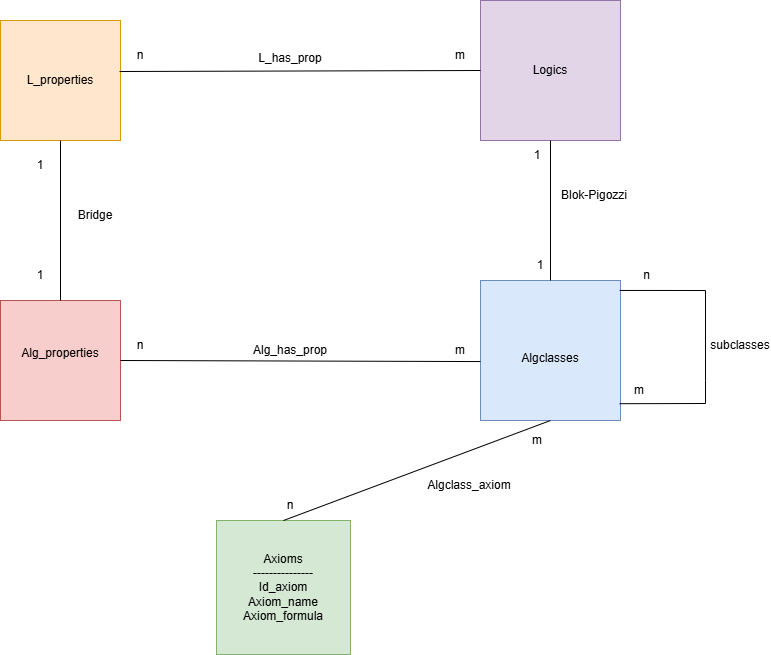

The diagram above was exported from draw.io. Its source (the exported page's mxGraphModel, read from the mxfile embedded in the PNG):
<mxGraphModel dx="1426" dy="849" grid="1" gridSize="10" guides="1" tooltips="1" connect="1" arrows="1" fold="1" page="1" pageScale="1" pageWidth="827" pageHeight="1169" math="0" shadow="0">
  <root>
    <mxCell id="0" />
    <mxCell id="1" parent="0" />
    <mxCell id="OOLXss-9OwO6-2GxR1Hy-1" value="Logics" style="whiteSpace=wrap;html=1;aspect=fixed;fillColor=#e1d5e7;strokeColor=#9673a6;" parent="1" vertex="1">
      <mxGeometry x="510" y="60" width="140" height="140" as="geometry" />
    </mxCell>
    <mxCell id="OOLXss-9OwO6-2GxR1Hy-2" value="&lt;br&gt;&lt;table border=&quot;0&quot; cellpadding=&quot;0&quot; cellspacing=&quot;0&quot; width=&quot;87&quot; style=&quot;border-collapse:&amp;lt;br/&amp;gt; collapse;width:65pt&quot;&gt;&lt;tbody&gt;&lt;tr height=&quot;21&quot; style=&quot;mso-height-source:userset;height:15.75pt&quot;&gt;  &lt;td height=&quot;21&quot; width=&quot;87&quot; style=&quot;height:15.75pt;width:65pt&quot;&gt;Algclasses&lt;/td&gt;&lt;/tr&gt;&lt;/tbody&gt;&lt;/table&gt;" style="whiteSpace=wrap;html=1;aspect=fixed;fillColor=#dae8fc;strokeColor=#6c8ebf;" parent="1" vertex="1">
      <mxGeometry x="510" y="340" width="140" height="140" as="geometry" />
    </mxCell>
    <mxCell id="OOLXss-9OwO6-2GxR1Hy-3" value="" style="endArrow=none;html=1;rounded=0;exitX=0.5;exitY=1;exitDx=0;exitDy=0;entryX=0.5;entryY=0;entryDx=0;entryDy=0;" parent="1" source="OOLXss-9OwO6-2GxR1Hy-1" target="OOLXss-9OwO6-2GxR1Hy-2" edge="1">
      <mxGeometry width="50" height="50" relative="1" as="geometry">
        <mxPoint x="390" y="430" as="sourcePoint" />
        <mxPoint x="610" y="260" as="targetPoint" />
      </mxGeometry>
    </mxCell>
    <mxCell id="vBs7rZn1TzZjtPIj1Hxy-1" value="L_properties" style="whiteSpace=wrap;html=1;aspect=fixed;fillColor=#ffe6cc;strokeColor=#d79b00;" parent="1" vertex="1">
      <mxGeometry x="30" y="80" width="120" height="120" as="geometry" />
    </mxCell>
    <mxCell id="vBs7rZn1TzZjtPIj1Hxy-2" value="Alg_properties&lt;div&gt;&lt;br/&gt;&lt;/div&gt;" style="whiteSpace=wrap;html=1;aspect=fixed;fillColor=#f8cecc;strokeColor=#b85450;" parent="1" vertex="1">
      <mxGeometry x="30" y="360" width="120" height="120" as="geometry" />
    </mxCell>
    <mxCell id="vBs7rZn1TzZjtPIj1Hxy-3" value="Axioms&lt;br&gt;---------------&lt;br&gt;Id_axiom&lt;br&gt;Axiom_name&lt;br&gt;Axiom_formula" style="whiteSpace=wrap;html=1;aspect=fixed;fillColor=#d5e8d4;strokeColor=#82b366;" parent="1" vertex="1">
      <mxGeometry x="246" y="580" width="134" height="134" as="geometry" />
    </mxCell>
    <mxCell id="vBs7rZn1TzZjtPIj1Hxy-9" value="" style="endArrow=none;html=1;rounded=0;entryX=0.5;entryY=1;entryDx=0;entryDy=0;exitX=0.5;exitY=0;exitDx=0;exitDy=0;" parent="1" source="vBs7rZn1TzZjtPIj1Hxy-2" target="vBs7rZn1TzZjtPIj1Hxy-1" edge="1">
      <mxGeometry width="50" height="50" relative="1" as="geometry">
        <mxPoint x="180" y="400" as="sourcePoint" />
        <mxPoint x="230" y="350" as="targetPoint" />
      </mxGeometry>
    </mxCell>
    <mxCell id="vBs7rZn1TzZjtPIj1Hxy-10" value="" style="endArrow=none;html=1;rounded=0;exitX=0.992;exitY=0.425;exitDx=0;exitDy=0;exitPerimeter=0;entryX=0;entryY=0.5;entryDx=0;entryDy=0;" parent="1" source="vBs7rZn1TzZjtPIj1Hxy-1" target="OOLXss-9OwO6-2GxR1Hy-1" edge="1">
      <mxGeometry width="50" height="50" relative="1" as="geometry">
        <mxPoint x="400" y="155" as="sourcePoint" />
        <mxPoint x="450" y="105" as="targetPoint" />
      </mxGeometry>
    </mxCell>
    <mxCell id="vBs7rZn1TzZjtPIj1Hxy-11" value="" style="endArrow=none;html=1;rounded=0;exitX=1;exitY=0.5;exitDx=0;exitDy=0;entryX=0;entryY=0.579;entryDx=0;entryDy=0;entryPerimeter=0;" parent="1" source="vBs7rZn1TzZjtPIj1Hxy-2" target="OOLXss-9OwO6-2GxR1Hy-2" edge="1">
      <mxGeometry width="50" height="50" relative="1" as="geometry">
        <mxPoint x="410" y="650" as="sourcePoint" />
        <mxPoint x="620" y="650" as="targetPoint" />
      </mxGeometry>
    </mxCell>
    <mxCell id="vBs7rZn1TzZjtPIj1Hxy-12" value="1" style="text;html=1;whiteSpace=wrap;strokeColor=none;fillColor=none;align=center;verticalAlign=middle;rounded=0;" parent="1" vertex="1">
      <mxGeometry x="40" y="210" width="60" height="30" as="geometry" />
    </mxCell>
    <mxCell id="vBs7rZn1TzZjtPIj1Hxy-13" value="1" style="text;html=1;whiteSpace=wrap;strokeColor=none;fillColor=none;align=center;verticalAlign=middle;rounded=0;" parent="1" vertex="1">
      <mxGeometry x="40" y="320" width="60" height="30" as="geometry" />
    </mxCell>
    <mxCell id="vBs7rZn1TzZjtPIj1Hxy-14" value="n" style="text;html=1;whiteSpace=wrap;strokeColor=none;fillColor=none;align=center;verticalAlign=middle;rounded=0;" parent="1" vertex="1">
      <mxGeometry x="140" y="390" width="60" height="30" as="geometry" />
    </mxCell>
    <mxCell id="vBs7rZn1TzZjtPIj1Hxy-15" value="m" style="text;html=1;whiteSpace=wrap;strokeColor=none;fillColor=none;align=center;verticalAlign=middle;rounded=0;" parent="1" vertex="1">
      <mxGeometry x="460" y="395" width="60" height="30" as="geometry" />
    </mxCell>
    <mxCell id="vBs7rZn1TzZjtPIj1Hxy-16" value="n" style="text;html=1;whiteSpace=wrap;strokeColor=none;fillColor=none;align=center;verticalAlign=middle;rounded=0;" parent="1" vertex="1">
      <mxGeometry x="140" y="100" width="60" height="30" as="geometry" />
    </mxCell>
    <mxCell id="vBs7rZn1TzZjtPIj1Hxy-17" value="m" style="text;html=1;whiteSpace=wrap;strokeColor=none;fillColor=none;align=center;verticalAlign=middle;rounded=0;" parent="1" vertex="1">
      <mxGeometry x="460" y="100" width="60" height="30" as="geometry" />
    </mxCell>
    <mxCell id="vBs7rZn1TzZjtPIj1Hxy-19" value="1" style="text;html=1;whiteSpace=wrap;strokeColor=none;fillColor=none;align=center;verticalAlign=middle;rounded=0;" parent="1" vertex="1">
      <mxGeometry x="540" y="310" width="60" height="30" as="geometry" />
    </mxCell>
    <mxCell id="vBs7rZn1TzZjtPIj1Hxy-20" value="n" style="text;html=1;whiteSpace=wrap;strokeColor=none;fillColor=none;align=center;verticalAlign=middle;rounded=0;" parent="1" vertex="1">
      <mxGeometry x="290" y="550" width="60" height="30" as="geometry" />
    </mxCell>
    <mxCell id="vBs7rZn1TzZjtPIj1Hxy-21" value="m" style="text;html=1;whiteSpace=wrap;strokeColor=none;fillColor=none;align=center;verticalAlign=middle;rounded=0;" parent="1" vertex="1">
      <mxGeometry x="537" y="485" width="60" height="30" as="geometry" />
    </mxCell>
    <mxCell id="fIoAJ6v20K_aVlrm1rqS-2" value="n" style="text;html=1;whiteSpace=wrap;strokeColor=none;fillColor=none;align=center;verticalAlign=middle;rounded=0;" parent="1" vertex="1">
      <mxGeometry x="659" y="330" width="35" height="10" as="geometry" />
    </mxCell>
    <mxCell id="fIoAJ6v20K_aVlrm1rqS-5" value="m" style="text;html=1;whiteSpace=wrap;strokeColor=none;fillColor=none;align=center;verticalAlign=middle;rounded=0;" parent="1" vertex="1">
      <mxGeometry x="659" y="440" width="20" height="20" as="geometry" />
    </mxCell>
    <mxCell id="arT2-TcKwMH6EoT2qIn1-24" value="" style="endArrow=none;html=1;rounded=0;exitX=0.994;exitY=0.071;exitDx=0;exitDy=0;exitPerimeter=0;" parent="1" source="OOLXss-9OwO6-2GxR1Hy-2" edge="1">
      <mxGeometry width="50" height="50" relative="1" as="geometry">
        <mxPoint x="650" y="380" as="sourcePoint" />
        <mxPoint x="735" y="440" as="targetPoint" />
        <Array as="points">
          <mxPoint x="735" y="350" />
        </Array>
      </mxGeometry>
    </mxCell>
    <mxCell id="arT2-TcKwMH6EoT2qIn1-27" value="" style="endArrow=none;html=1;rounded=0;exitX=0.994;exitY=0.88;exitDx=0;exitDy=0;exitPerimeter=0;entryX=0.5;entryY=1;entryDx=0;entryDy=0;" parent="1" source="OOLXss-9OwO6-2GxR1Hy-2" edge="1">
      <mxGeometry width="50" height="50" relative="1" as="geometry">
        <mxPoint x="670" y="430" as="sourcePoint" />
        <mxPoint x="735" y="440" as="targetPoint" />
        <Array as="points">
          <mxPoint x="735" y="463" />
        </Array>
      </mxGeometry>
    </mxCell>
    <mxCell id="gvZUP010FKBgPJUhH8Yh-1" value="" style="endArrow=none;html=1;rounded=0;entryX=0.5;entryY=1;entryDx=0;entryDy=0;exitX=0.5;exitY=0;exitDx=0;exitDy=0;" edge="1" parent="1" source="vBs7rZn1TzZjtPIj1Hxy-3" target="OOLXss-9OwO6-2GxR1Hy-2">
      <mxGeometry width="50" height="50" relative="1" as="geometry">
        <mxPoint x="460" y="550" as="sourcePoint" />
        <mxPoint x="430" y="560" as="targetPoint" />
      </mxGeometry>
    </mxCell>
    <mxCell id="gvZUP010FKBgPJUhH8Yh-4" value="Alg_has_prop" style="text;html=1;whiteSpace=wrap;strokeColor=none;fillColor=none;align=center;verticalAlign=middle;rounded=0;" vertex="1" parent="1">
      <mxGeometry x="260" y="395" width="120" height="30" as="geometry" />
    </mxCell>
    <mxCell id="gvZUP010FKBgPJUhH8Yh-8" value="&lt;div&gt;L_has_prop&lt;/div&gt;&lt;div&gt;&lt;br&gt;&lt;/div&gt;" style="text;html=1;whiteSpace=wrap;strokeColor=none;fillColor=none;align=center;verticalAlign=middle;rounded=0;" vertex="1" parent="1">
      <mxGeometry x="265" y="110" width="110" height="30" as="geometry" />
    </mxCell>
    <mxCell id="gvZUP010FKBgPJUhH8Yh-9" value="Blok-Pigozzi" style="text;html=1;whiteSpace=wrap;strokeColor=none;fillColor=none;align=center;verticalAlign=middle;rounded=0;" vertex="1" parent="1">
      <mxGeometry x="554" y="240" width="140" height="30" as="geometry" />
    </mxCell>
    <mxCell id="gvZUP010FKBgPJUhH8Yh-10" value="Bridge" style="text;html=1;whiteSpace=wrap;strokeColor=none;fillColor=none;align=center;verticalAlign=middle;rounded=0;" vertex="1" parent="1">
      <mxGeometry x="100" y="260" width="50" height="30" as="geometry" />
    </mxCell>
    <mxCell id="gvZUP010FKBgPJUhH8Yh-13" value="1" style="text;html=1;whiteSpace=wrap;strokeColor=none;fillColor=none;align=center;verticalAlign=middle;rounded=0;" vertex="1" parent="1">
      <mxGeometry x="550" y="200" width="34" height="30" as="geometry" />
    </mxCell>
    <mxCell id="gvZUP010FKBgPJUhH8Yh-16" value="Algclass_axiom" style="text;html=1;whiteSpace=wrap;strokeColor=none;fillColor=none;align=center;verticalAlign=middle;rounded=0;" vertex="1" parent="1">
      <mxGeometry x="444" y="530" width="110" height="30" as="geometry" />
    </mxCell>
    <mxCell id="gvZUP010FKBgPJUhH8Yh-18" value="subclasses" style="text;html=1;whiteSpace=wrap;strokeColor=none;fillColor=none;align=center;verticalAlign=middle;rounded=0;" vertex="1" parent="1">
      <mxGeometry x="740" y="390" width="60" height="30" as="geometry" />
    </mxCell>
  </root>
</mxGraphModel>